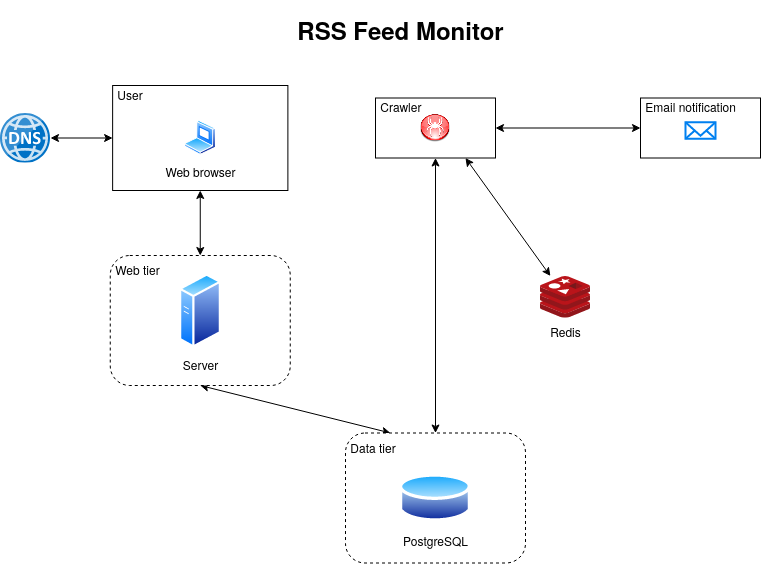

The diagram above was exported from draw.io. Its source (the exported page's mxGraphModel, read from the mxfile embedded in the PNG):
<mxGraphModel dx="1157" dy="604" grid="1" gridSize="10" guides="1" tooltips="1" connect="1" arrows="1" fold="1" page="1" pageScale="1" pageWidth="1100" pageHeight="850" math="0" shadow="0">
  <root>
    <mxCell id="0" />
    <mxCell id="1" parent="0" />
    <mxCell id="jncxk9Tp5L3OPa2kW-bD-8" style="edgeStyle=orthogonalEdgeStyle;rounded=0;orthogonalLoop=1;jettySize=auto;html=1;entryX=0;entryY=0.5;entryDx=0;entryDy=0;startArrow=classic;startFill=1;" edge="1" parent="1" source="jncxk9Tp5L3OPa2kW-bD-5" target="jncxk9Tp5L3OPa2kW-bD-1">
      <mxGeometry relative="1" as="geometry" />
    </mxCell>
    <mxCell id="jncxk9Tp5L3OPa2kW-bD-5" value="" style="sketch=0;aspect=fixed;html=1;points=[];align=center;image;fontSize=12;image=img/lib/mscae/DNS.svg;" vertex="1" parent="1">
      <mxGeometry x="220" y="177.5" width="50" height="50" as="geometry" />
    </mxCell>
    <mxCell id="jncxk9Tp5L3OPa2kW-bD-32" style="edgeStyle=orthogonalEdgeStyle;rounded=0;orthogonalLoop=1;jettySize=auto;html=1;entryX=0.5;entryY=1;entryDx=0;entryDy=0;startArrow=classic;startFill=1;" edge="1" parent="1" source="jncxk9Tp5L3OPa2kW-bD-12" target="jncxk9Tp5L3OPa2kW-bD-1">
      <mxGeometry relative="1" as="geometry" />
    </mxCell>
    <mxCell id="jncxk9Tp5L3OPa2kW-bD-46" style="edgeStyle=none;rounded=0;orthogonalLoop=1;jettySize=auto;html=1;exitX=0.5;exitY=1;exitDx=0;exitDy=0;entryX=0.25;entryY=0;entryDx=0;entryDy=0;elbow=vertical;startArrow=classic;startFill=1;" edge="1" parent="1" source="jncxk9Tp5L3OPa2kW-bD-12" target="jncxk9Tp5L3OPa2kW-bD-29">
      <mxGeometry relative="1" as="geometry" />
    </mxCell>
    <mxCell id="jncxk9Tp5L3OPa2kW-bD-12" value="&lt;div align=&quot;left&quot;&gt;&amp;nbsp;Web tier&lt;br&gt;&lt;/div&gt;&lt;div&gt;&lt;br&gt;&lt;/div&gt;&lt;div&gt;&lt;br&gt;&lt;/div&gt;&lt;div&gt;&lt;br&gt;&lt;/div&gt;&lt;div&gt;&lt;br&gt;&lt;/div&gt;&lt;div&gt;&lt;br&gt;&lt;/div&gt;&lt;div&gt;&lt;br&gt;&lt;/div&gt;&lt;div&gt;&lt;br&gt;&lt;/div&gt;" style="rounded=1;whiteSpace=wrap;html=1;dashed=1;align=left;" vertex="1" parent="1">
      <mxGeometry x="329.75" y="320" width="180" height="130" as="geometry" />
    </mxCell>
    <mxCell id="jncxk9Tp5L3OPa2kW-bD-13" value="Server" style="aspect=fixed;perimeter=ellipsePerimeter;html=1;align=center;shadow=0;dashed=0;spacingTop=3;image;image=img/lib/active_directory/generic_server.svg;" vertex="1" parent="1">
      <mxGeometry x="398.75" y="337.5" width="42" height="75" as="geometry" />
    </mxCell>
    <mxCell id="jncxk9Tp5L3OPa2kW-bD-1" value="&lt;div align=&quot;left&quot;&gt;&amp;nbsp;User&lt;/div&gt;&lt;div align=&quot;left&quot;&gt;&lt;br&gt;&lt;/div&gt;&lt;div align=&quot;left&quot;&gt;&lt;br&gt;&lt;/div&gt;&lt;div align=&quot;left&quot;&gt;&lt;br&gt;&lt;/div&gt;&lt;div align=&quot;left&quot;&gt;&lt;br&gt;&lt;/div&gt;&lt;div&gt;&lt;br&gt;&lt;/div&gt;&lt;div&gt;&lt;br&gt;&lt;/div&gt;" style="rounded=0;whiteSpace=wrap;html=1;align=left;" vertex="1" parent="1">
      <mxGeometry x="332.125" y="150" width="175.25" height="105" as="geometry" />
    </mxCell>
    <mxCell id="jncxk9Tp5L3OPa2kW-bD-11" value="Web browser" style="aspect=fixed;perimeter=ellipsePerimeter;html=1;align=center;shadow=0;dashed=0;spacingTop=3;image;image=img/lib/active_directory/laptop_client.svg;" vertex="1" parent="1">
      <mxGeometry x="404" y="185" width="31.5" height="35" as="geometry" />
    </mxCell>
    <mxCell id="jncxk9Tp5L3OPa2kW-bD-44" style="edgeStyle=orthogonalEdgeStyle;rounded=0;orthogonalLoop=1;jettySize=auto;html=1;entryX=0.5;entryY=1;entryDx=0;entryDy=0;startArrow=classic;startFill=1;" edge="1" parent="1" source="jncxk9Tp5L3OPa2kW-bD-29" target="jncxk9Tp5L3OPa2kW-bD-34">
      <mxGeometry relative="1" as="geometry" />
    </mxCell>
    <mxCell id="jncxk9Tp5L3OPa2kW-bD-37" value="" style="group" vertex="1" connectable="0" parent="1">
      <mxGeometry x="595" y="162.5" width="120" height="60" as="geometry" />
    </mxCell>
    <mxCell id="jncxk9Tp5L3OPa2kW-bD-34" value="&lt;div align=&quot;left&quot;&gt;&amp;nbsp;Crawler&lt;/div&gt;&lt;div align=&quot;left&quot;&gt;&lt;br&gt;&lt;/div&gt;&lt;div align=&quot;left&quot;&gt;&lt;br&gt;&lt;/div&gt;&lt;div align=&quot;left&quot;&gt;&lt;br&gt;&lt;/div&gt;" style="rounded=0;whiteSpace=wrap;html=1;align=left;" vertex="1" parent="jncxk9Tp5L3OPa2kW-bD-37">
      <mxGeometry width="120" height="60" as="geometry" />
    </mxCell>
    <mxCell id="jncxk9Tp5L3OPa2kW-bD-36" value="" style="shape=image;html=1;verticalAlign=top;verticalLabelPosition=bottom;labelBackgroundColor=#ffffff;imageAspect=0;aspect=fixed;image=https://cdn1.iconfinder.com/data/icons/CrystalClear/128x128/apps/web.png" vertex="1" parent="jncxk9Tp5L3OPa2kW-bD-37">
      <mxGeometry x="45" y="15" width="30" height="30" as="geometry" />
    </mxCell>
    <mxCell id="jncxk9Tp5L3OPa2kW-bD-38" value="Redis" style="sketch=0;aspect=fixed;html=1;points=[];align=center;image;fontSize=12;image=img/lib/mscae/Cache_Redis_Product.svg;" vertex="1" parent="1">
      <mxGeometry x="760" y="340.5" width="50" height="42" as="geometry" />
    </mxCell>
    <mxCell id="jncxk9Tp5L3OPa2kW-bD-40" style="rounded=0;orthogonalLoop=1;jettySize=auto;html=1;exitX=0.75;exitY=1;exitDx=0;exitDy=0;elbow=vertical;strokeColor=default;startArrow=classic;startFill=1;" edge="1" parent="1" source="jncxk9Tp5L3OPa2kW-bD-34" target="jncxk9Tp5L3OPa2kW-bD-38">
      <mxGeometry relative="1" as="geometry" />
    </mxCell>
    <mxCell id="jncxk9Tp5L3OPa2kW-bD-41" value="&lt;div align=&quot;left&quot;&gt;&amp;nbsp;Email notification&lt;/div&gt;&lt;div align=&quot;left&quot;&gt;&lt;br&gt;&lt;/div&gt;&lt;div align=&quot;left&quot;&gt;&lt;br&gt;&lt;/div&gt;&lt;div align=&quot;left&quot;&gt;&lt;br&gt;&lt;/div&gt;" style="rounded=0;whiteSpace=wrap;html=1;align=left;" vertex="1" parent="1">
      <mxGeometry x="860" y="162.5" width="120" height="60" as="geometry" />
    </mxCell>
    <mxCell id="jncxk9Tp5L3OPa2kW-bD-42" value="" style="html=1;verticalLabelPosition=bottom;align=center;labelBackgroundColor=#ffffff;verticalAlign=top;strokeWidth=2;strokeColor=#0080F0;shadow=0;dashed=0;shape=mxgraph.ios7.icons.mail;" vertex="1" parent="1">
      <mxGeometry x="905" y="186.75" width="30" height="16.5" as="geometry" />
    </mxCell>
    <mxCell id="jncxk9Tp5L3OPa2kW-bD-43" style="rounded=0;orthogonalLoop=1;jettySize=auto;html=1;exitX=1;exitY=0.5;exitDx=0;exitDy=0;entryX=0;entryY=0.5;entryDx=0;entryDy=0;startArrow=classic;startFill=1;" edge="1" parent="1" source="jncxk9Tp5L3OPa2kW-bD-34" target="jncxk9Tp5L3OPa2kW-bD-41">
      <mxGeometry relative="1" as="geometry" />
    </mxCell>
    <mxCell id="jncxk9Tp5L3OPa2kW-bD-48" value="" style="group" vertex="1" connectable="0" parent="1">
      <mxGeometry x="580" y="497.5" width="180" height="130" as="geometry" />
    </mxCell>
    <mxCell id="jncxk9Tp5L3OPa2kW-bD-29" value="&lt;div align=&quot;left&quot;&gt;&amp;nbsp;Data tier&lt;br&gt;&lt;/div&gt;&lt;div&gt;&lt;br&gt;&lt;/div&gt;&lt;div&gt;&lt;br&gt;&lt;/div&gt;&lt;div&gt;&lt;br&gt;&lt;/div&gt;&lt;div&gt;&lt;br&gt;&lt;/div&gt;&lt;div&gt;&lt;br&gt;&lt;/div&gt;&lt;div&gt;&lt;br&gt;&lt;/div&gt;&lt;div&gt;&lt;br&gt;&lt;/div&gt;" style="rounded=1;whiteSpace=wrap;html=1;dashed=1;align=left;" vertex="1" parent="jncxk9Tp5L3OPa2kW-bD-48">
      <mxGeometry x="-15" width="180" height="130" as="geometry" />
    </mxCell>
    <mxCell id="jncxk9Tp5L3OPa2kW-bD-30" value="&lt;div&gt;PostgreSQL&lt;/div&gt;" style="aspect=fixed;perimeter=ellipsePerimeter;html=1;align=center;shadow=0;dashed=0;spacingTop=3;image;image=img/lib/active_directory/database.svg;" vertex="1" parent="jncxk9Tp5L3OPa2kW-bD-48">
      <mxGeometry x="38.85" y="38.25" width="72.3" height="53.5" as="geometry" />
    </mxCell>
    <mxCell id="jncxk9Tp5L3OPa2kW-bD-49" value="&lt;h1&gt;RSS Feed Monitor&lt;/h1&gt;" style="text;html=1;align=center;verticalAlign=middle;resizable=0;points=[];autosize=1;strokeColor=none;fillColor=none;" vertex="1" parent="1">
      <mxGeometry x="510" y="70" width="220" height="50" as="geometry" />
    </mxCell>
  </root>
</mxGraphModel>